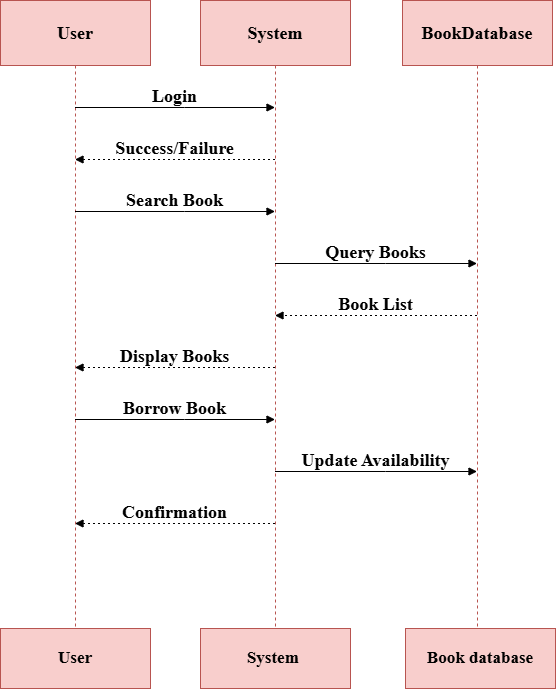

The diagram above was exported from draw.io. Its source (the exported page's mxGraphModel, read from the mxfile embedded in the PNG):
<mxGraphModel dx="788" dy="451" grid="1" gridSize="10" guides="1" tooltips="1" connect="1" arrows="1" fold="1" page="1" pageScale="1" pageWidth="850" pageHeight="1100" math="0" shadow="0">
  <root>
    <mxCell id="0" />
    <mxCell id="1" parent="0" />
    <mxCell id="lLjmCKt8aYgoU3FdGIGg-1" value="User" style="shape=umlLifeline;perimeter=lifelinePerimeter;whiteSpace=wrap;container=1;dropTarget=0;collapsible=0;recursiveResize=0;outlineConnect=0;portConstraint=eastwest;newEdgeStyle={&quot;edgeStyle&quot;:&quot;elbowEdgeStyle&quot;,&quot;elbow&quot;:&quot;vertical&quot;,&quot;curved&quot;:0,&quot;rounded&quot;:0};size=65;fontFamily=Times New Roman;fontStyle=1;fontSize=18;fillColor=#f8cecc;strokeColor=#b85450;" vertex="1" parent="1">
      <mxGeometry x="20" y="20" width="150" height="628" as="geometry" />
    </mxCell>
    <mxCell id="lLjmCKt8aYgoU3FdGIGg-2" value="System" style="shape=umlLifeline;perimeter=lifelinePerimeter;whiteSpace=wrap;container=1;dropTarget=0;collapsible=0;recursiveResize=0;outlineConnect=0;portConstraint=eastwest;newEdgeStyle={&quot;edgeStyle&quot;:&quot;elbowEdgeStyle&quot;,&quot;elbow&quot;:&quot;vertical&quot;,&quot;curved&quot;:0,&quot;rounded&quot;:0};size=65;fontFamily=Times New Roman;fontStyle=1;fontSize=18;fillColor=#f8cecc;strokeColor=#b85450;" vertex="1" parent="1">
      <mxGeometry x="220" y="20" width="150" height="628" as="geometry" />
    </mxCell>
    <mxCell id="lLjmCKt8aYgoU3FdGIGg-3" value="BookDatabase" style="shape=umlLifeline;perimeter=lifelinePerimeter;whiteSpace=wrap;container=1;dropTarget=0;collapsible=0;recursiveResize=0;outlineConnect=0;portConstraint=eastwest;newEdgeStyle={&quot;edgeStyle&quot;:&quot;elbowEdgeStyle&quot;,&quot;elbow&quot;:&quot;vertical&quot;,&quot;curved&quot;:0,&quot;rounded&quot;:0};size=65;fontFamily=Times New Roman;fontStyle=1;fontSize=18;fillColor=#f8cecc;strokeColor=#b85450;" vertex="1" parent="1">
      <mxGeometry x="422" y="20" width="150" height="628" as="geometry" />
    </mxCell>
    <mxCell id="lLjmCKt8aYgoU3FdGIGg-4" value="Login" style="verticalAlign=bottom;edgeStyle=elbowEdgeStyle;elbow=vertical;curved=0;rounded=0;endArrow=block;fontFamily=Times New Roman;fontStyle=1;fontSize=18;" edge="1" parent="1" source="lLjmCKt8aYgoU3FdGIGg-1" target="lLjmCKt8aYgoU3FdGIGg-2">
      <mxGeometry relative="1" as="geometry">
        <Array as="points">
          <mxPoint x="204" y="127" />
        </Array>
      </mxGeometry>
    </mxCell>
    <mxCell id="lLjmCKt8aYgoU3FdGIGg-5" value="Success/Failure" style="verticalAlign=bottom;edgeStyle=elbowEdgeStyle;elbow=vertical;curved=0;rounded=0;dashed=1;dashPattern=2 3;endArrow=block;fontFamily=Times New Roman;fontStyle=1;fontSize=18;" edge="1" parent="1" source="lLjmCKt8aYgoU3FdGIGg-2" target="lLjmCKt8aYgoU3FdGIGg-1">
      <mxGeometry relative="1" as="geometry">
        <Array as="points">
          <mxPoint x="207" y="179" />
        </Array>
      </mxGeometry>
    </mxCell>
    <mxCell id="lLjmCKt8aYgoU3FdGIGg-6" value="Search Book" style="verticalAlign=bottom;edgeStyle=elbowEdgeStyle;elbow=vertical;curved=0;rounded=0;endArrow=block;fontFamily=Times New Roman;fontStyle=1;fontSize=18;" edge="1" parent="1" source="lLjmCKt8aYgoU3FdGIGg-1" target="lLjmCKt8aYgoU3FdGIGg-2">
      <mxGeometry relative="1" as="geometry">
        <Array as="points">
          <mxPoint x="204" y="231" />
        </Array>
      </mxGeometry>
    </mxCell>
    <mxCell id="lLjmCKt8aYgoU3FdGIGg-7" value="Query Books" style="verticalAlign=bottom;edgeStyle=elbowEdgeStyle;elbow=vertical;curved=0;rounded=0;endArrow=block;fontFamily=Times New Roman;fontStyle=1;fontSize=18;" edge="1" parent="1" source="lLjmCKt8aYgoU3FdGIGg-2" target="lLjmCKt8aYgoU3FdGIGg-3">
      <mxGeometry relative="1" as="geometry">
        <Array as="points">
          <mxPoint x="405" y="283" />
        </Array>
      </mxGeometry>
    </mxCell>
    <mxCell id="lLjmCKt8aYgoU3FdGIGg-8" value="Book List" style="verticalAlign=bottom;edgeStyle=elbowEdgeStyle;elbow=vertical;curved=0;rounded=0;dashed=1;dashPattern=2 3;endArrow=block;fontFamily=Times New Roman;fontStyle=1;fontSize=18;" edge="1" parent="1" source="lLjmCKt8aYgoU3FdGIGg-3" target="lLjmCKt8aYgoU3FdGIGg-2">
      <mxGeometry relative="1" as="geometry">
        <Array as="points">
          <mxPoint x="408" y="335" />
        </Array>
      </mxGeometry>
    </mxCell>
    <mxCell id="lLjmCKt8aYgoU3FdGIGg-9" value="Display Books" style="verticalAlign=bottom;edgeStyle=elbowEdgeStyle;elbow=vertical;curved=0;rounded=0;dashed=1;dashPattern=2 3;endArrow=block;fontFamily=Times New Roman;fontStyle=1;fontSize=18;" edge="1" parent="1" source="lLjmCKt8aYgoU3FdGIGg-2" target="lLjmCKt8aYgoU3FdGIGg-1">
      <mxGeometry relative="1" as="geometry">
        <Array as="points">
          <mxPoint x="207" y="387" />
        </Array>
      </mxGeometry>
    </mxCell>
    <mxCell id="lLjmCKt8aYgoU3FdGIGg-10" value="Borrow Book" style="verticalAlign=bottom;edgeStyle=elbowEdgeStyle;elbow=vertical;curved=0;rounded=0;endArrow=block;fontFamily=Times New Roman;fontStyle=1;fontSize=18;" edge="1" parent="1" source="lLjmCKt8aYgoU3FdGIGg-1" target="lLjmCKt8aYgoU3FdGIGg-2">
      <mxGeometry relative="1" as="geometry">
        <Array as="points">
          <mxPoint x="204" y="439" />
        </Array>
      </mxGeometry>
    </mxCell>
    <mxCell id="lLjmCKt8aYgoU3FdGIGg-11" value="Update Availability" style="verticalAlign=bottom;edgeStyle=elbowEdgeStyle;elbow=vertical;curved=0;rounded=0;endArrow=block;fontFamily=Times New Roman;fontStyle=1;fontSize=18;" edge="1" parent="1" source="lLjmCKt8aYgoU3FdGIGg-2" target="lLjmCKt8aYgoU3FdGIGg-3">
      <mxGeometry relative="1" as="geometry">
        <Array as="points">
          <mxPoint x="405" y="491" />
        </Array>
      </mxGeometry>
    </mxCell>
    <mxCell id="lLjmCKt8aYgoU3FdGIGg-12" value="Confirmation" style="verticalAlign=bottom;edgeStyle=elbowEdgeStyle;elbow=vertical;curved=0;rounded=0;dashed=1;dashPattern=2 3;endArrow=block;fontFamily=Times New Roman;fontStyle=1;fontSize=18;" edge="1" parent="1" source="lLjmCKt8aYgoU3FdGIGg-2" target="lLjmCKt8aYgoU3FdGIGg-1">
      <mxGeometry relative="1" as="geometry">
        <Array as="points">
          <mxPoint x="207" y="543" />
        </Array>
      </mxGeometry>
    </mxCell>
    <mxCell id="lLjmCKt8aYgoU3FdGIGg-14" value="User" style="rounded=0;whiteSpace=wrap;html=1;fontFamily=Times New Roman;fontSize=17;fontStyle=1;fillColor=#f8cecc;strokeColor=#b85450;" vertex="1" parent="1">
      <mxGeometry x="20" y="648" width="150" height="60" as="geometry" />
    </mxCell>
    <mxCell id="lLjmCKt8aYgoU3FdGIGg-15" value="System&amp;nbsp;" style="rounded=0;whiteSpace=wrap;html=1;fontFamily=Times New Roman;fontSize=17;fontStyle=1;fillColor=#f8cecc;strokeColor=#b85450;" vertex="1" parent="1">
      <mxGeometry x="220" y="648" width="150" height="60" as="geometry" />
    </mxCell>
    <mxCell id="lLjmCKt8aYgoU3FdGIGg-16" value="Book database" style="rounded=0;whiteSpace=wrap;html=1;fontFamily=Times New Roman;fontSize=17;fontStyle=1;fillColor=#f8cecc;strokeColor=#b85450;" vertex="1" parent="1">
      <mxGeometry x="425" y="648" width="150" height="60" as="geometry" />
    </mxCell>
  </root>
</mxGraphModel>